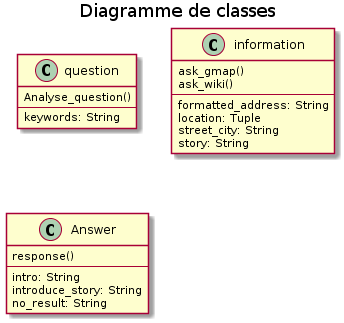

The diagram above was rendered by PlantUML. Its source (embedded in the PNG):
@startuml 05_class
title Diagramme de classes

class question{
    Analyse_question()
    --
    keywords: String
}

class information{
    ask_gmap()
    ask_wiki()
    --
    formatted_address: String
    location: Tuple
    street_city: String
    story: String
}

class Answer{
    response()
    --
    intro: String
    introduce_story: String
    no_result: String
}


@enduml